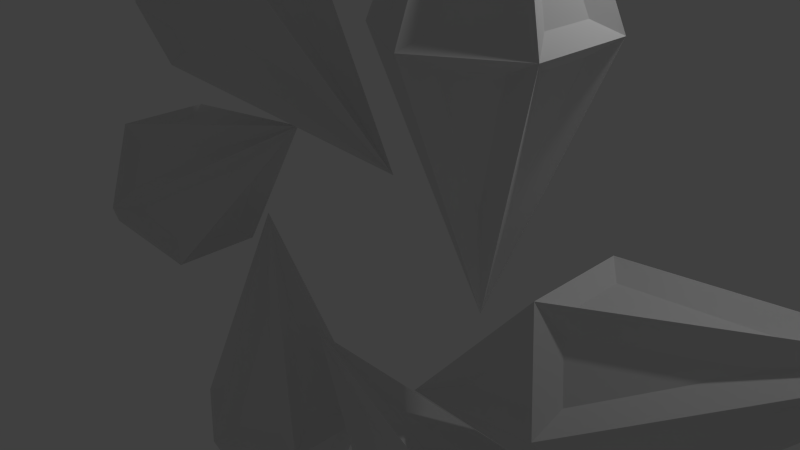 # Source: estrella.blend  (saved by Blender 2.68.0; exported with 4.5.12 LTS)
import bpy
from mathutils import Matrix  # noqa: F401  (used for matrix-valued properties, if any)

bpy.ops.wm.read_factory_settings(use_empty=True)
scene = bpy.context.scene
scene.name = 'Scene'

# ---- collections
col_collection_1 = bpy.data.collections.new('Collection 1'); scene.collection.children.link(col_collection_1)

# ---- world
world_world = bpy.data.worlds.new('World'); scene.world = world_world
world_world.color = (0.05088, 0.05088, 0.05088)
world_world.use_sun_shadow = False
world_world.sun_shadow_jitter_overblur = 0.0
world_world.cycles.sampling_method = 'MANUAL'
world_world.cycles.sample_map_resolution = 256

# ---- cameras
cam_camera = bpy.data.cameras.new('Camera')
cam_camera.clip_end = 100.0
cam_camera.lens = 35.0
cam_camera.sensor_width = 32.0
cam_camera.sensor_height = 18.0
cam_camera.ortho_scale = 7.314
cam_camera.dof.focus_distance = 0.0
cam_camera.dof.aperture_fstop = 128.0

# ---- lights
light_lamp = bpy.data.lights.new('Lamp', 'POINT')
light_lamp.transmission_factor = 0.0
light_lamp.cutoff_distance = 30.0
light_lamp.energy = 100.0
light_lamp.shadow_buffer_clip_start = 1.001
light_lamp.shadow_soft_size = 0.1
light_lamp.shadow_maximum_resolution = 0.006
light_lamp.use_absolute_resolution = True
light_lamp.cycles.use_multiple_importance_sampling = False

# ---- meshes
me_cone_000 = bpy.data.meshes.new('Cone.000')
me_cone_000.from_pydata([(1.844, 2.224e-09, 6.543), (1.844, 1.298, 3.236), (2.968, 0.6492, 3.236), (2.968, -0.6492, 3.236), (1.844, -1.298, 3.236), (1.844, 2.224e-09, -0.07224), (0.7195, -0.6492, 3.236), (0.7195, 0.6492, 3.236), (0.9309, -0.3305, 3.419), (1.503, -5.538e-09, 5.103), (0.9309, 0.3305, 3.419), (2.014, 0.956, 3.419), (2.014, 0.2949, 5.103), (2.587, 0.6255, 3.419), (1.101, 0.6255, 3.419), (1.674, 0.2949, 5.103), (1.674, 0.956, 3.419), (2.757, 0.3305, 3.419), (2.184, -5.538e-09, 5.103), (2.757, -0.3305, 3.419), (1.674, -0.956, 3.419), (1.674, -0.2949, 5.103), (1.101, -0.6255, 3.419), (2.587, -0.6255, 3.419), (2.014, -0.2949, 5.103), (2.014, -0.956, 3.419), (0.9309, -0.3305, 3.053), (0.9309, 0.3305, 3.053), (1.503, -5.538e-09, 1.368), (2.014, 0.956, 3.053), (2.587, 0.6255, 3.053), (2.014, 0.2949, 1.368), (1.101, 0.6255, 3.053), (1.674, 0.956, 3.053), (1.674, 0.2949, 1.368), (2.757, 0.3305, 3.053), (2.757, -0.3305, 3.053), (2.184, -5.538e-09, 1.368), (1.674, -0.956, 3.053), (1.101, -0.6255, 3.053), (1.674, -0.2949, 1.368), (2.587, -0.6255, 3.053), (2.014, -0.956, 3.053), (2.014, -0.2949, 1.368)], [], [(11, 12, 13), (14, 15, 16), (17, 18, 19), (20, 21, 22), (23, 24, 25), (26, 27, 28), (29, 30, 31), (32, 33, 34), (35, 36, 37), (38, 39, 40), (41, 42, 43), (8, 9, 10), (6, 0, 9, 8), (0, 7, 10, 9), (7, 6, 8, 10), (1, 0, 12, 11), (0, 2, 13, 12), (2, 1, 11, 13), (7, 0, 15, 14), (0, 1, 16, 15), (1, 7, 14, 16), (2, 0, 18, 17), (0, 3, 19, 18), (3, 2, 17, 19), (4, 0, 21, 20), (0, 6, 22, 21), (6, 4, 20, 22), (3, 0, 24, 23), (0, 4, 25, 24), (4, 3, 23, 25), (6, 7, 27, 26), (7, 5, 28, 27), (5, 6, 26, 28), (1, 2, 30, 29), (2, 5, 31, 30), (5, 1, 29, 31), (7, 1, 33, 32), (1, 5, 34, 33), (5, 7, 32, 34), (2, 3, 36, 35), (3, 5, 37, 36), (5, 2, 35, 37), (4, 6, 39, 38), (6, 5, 40, 39), (5, 4, 38, 40), (3, 4, 42, 41), (4, 5, 43, 42), (5, 3, 41, 43)])
me_cone_000.use_remesh_preserve_volume = False
me_cone_000.use_remesh_preserve_attributes = False
me_cone_000.use_mirror_vertex_groups = False
me_cone_000.update()

# ---- objects
ob_empty = bpy.data.objects.new('Empty', None)
ob_cone_001 = bpy.data.objects.new('Cone.001', me_cone_000)
ob_lamp = bpy.data.objects.new('Lamp', light_lamp)
ob_camera = bpy.data.objects.new('Camera', cam_camera)

# ---- transforms, parenting, visibility, modifiers, constraints
ob_empty.location = (0.0, -0.1078, 0.0)
ob_empty.rotation_euler = (0.0, 1.047, 0.0)
ob_empty.empty_display_type = 'ARROWS'
ob_empty.empty_image_offset = (0.0, 0.0)
ob_empty.lineart.crease_threshold = 0.0
ob_cone_001.location = (0.0, 0.0, 0.0)
ob_cone_001.lineart.crease_threshold = 0.0
_m = ob_cone_001.modifiers.new('Array', 'ARRAY')
_m.count = 6
_m.constant_offset_displace = (0.0, 0.0, 0.0)
_m.use_relative_offset = False
_m.use_object_offset = True
_m.offset_object = ob_empty
ob_lamp.location = (4.076, 1.005, 5.904)
ob_lamp.rotation_euler = (0.6503, 0.05522, 1.866)
ob_lamp.lock_rotations_4d = False
ob_lamp.empty_display_type = 'ARROWS'
ob_lamp.color = (0.0, 0.0, 0.0, 0.0)
ob_lamp.lineart.crease_threshold = 0.0
ob_camera.location = (7.481, -6.508, 5.344)
ob_camera.rotation_euler = (1.109, 0.01082, 0.8149)
ob_camera.lock_rotations_4d = False
ob_camera.empty_display_type = 'ARROWS'
ob_camera.color = (0.0, 0.0, 0.0, 0.0)
ob_camera.display_type = 'WIRE'
ob_camera.lineart.crease_threshold = 0.0

# ---- collection membership
col_collection_1.objects.link(ob_empty)
col_collection_1.objects.link(ob_cone_001)
col_collection_1.objects.link(ob_lamp)
col_collection_1.objects.link(ob_camera)

# ---- scene / render settings (as saved in the file)
scene.camera = ob_camera
scene.frame_start = 1; scene.frame_end = 250; scene.frame_set(1)
scene.render.engine = 'BLENDER_EEVEE_NEXT'
scene.render.image_settings.color_mode = 'RGB'
scene.render.image_settings.compression = 90
scene.render.resolution_percentage = 50
scene.render.dither_intensity = 0.0
scene.cycles.use_denoising = False
scene.cycles.samples = 10
scene.cycles.sampling_pattern = 'TABULATED_SOBOL'
scene.cycles.light_sampling_threshold = 0.0
scene.cycles.use_adaptive_sampling = False
scene.cycles.use_light_tree = False
scene.cycles.blur_glossy = 0.0
scene.cycles.volume_bounces = 1
scene.cycles.pixel_filter_type = 'GAUSSIAN'
scene.cycles.sample_clamp_indirect = 0.0
scene.view_settings.view_transform = 'Standard'
bpy.context.view_layer.update()
